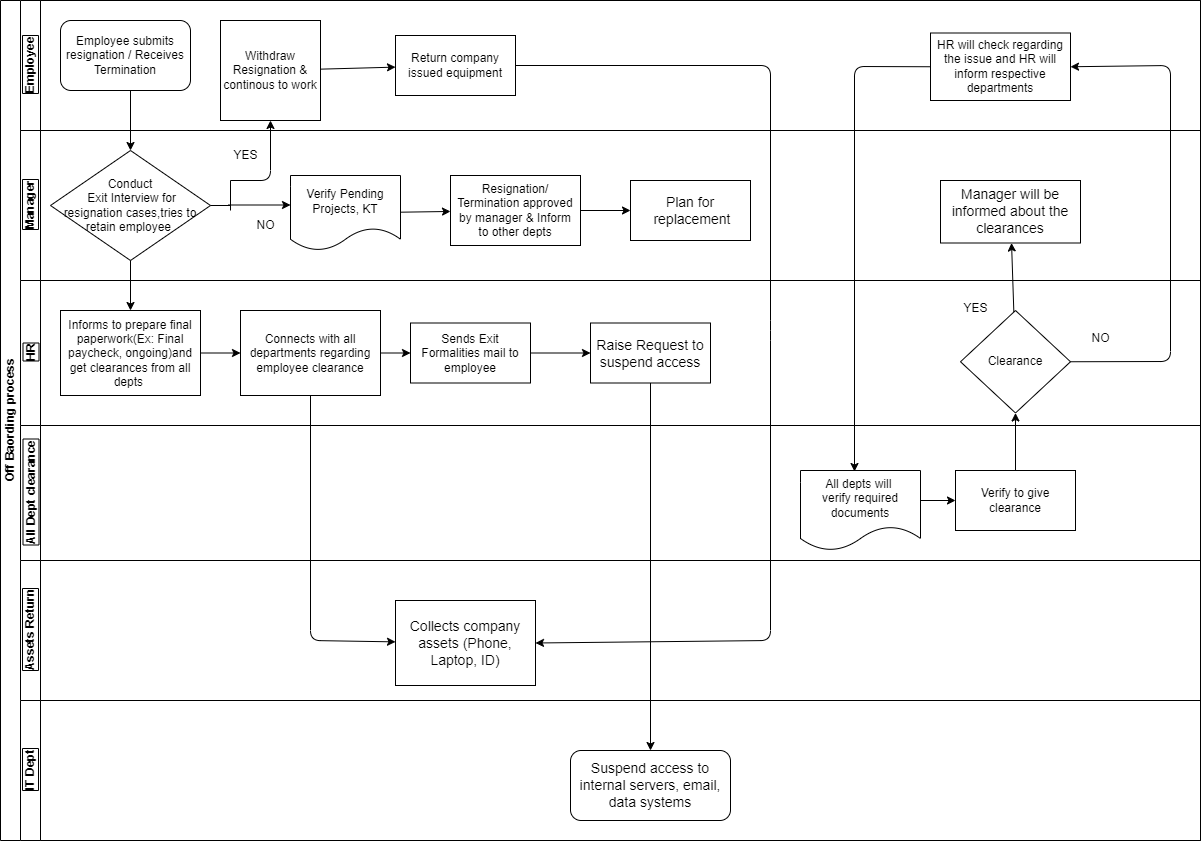

The diagram above was exported from draw.io. Its source (the exported page's mxGraphModel, read from the mxfile embedded in the PNG):
<mxGraphModel dx="1428" dy="668" grid="0" gridSize="10" guides="1" tooltips="1" connect="1" arrows="1" fold="1" page="1" pageScale="1" pageWidth="3300" pageHeight="2339" background="#ffffff" math="0" shadow="1">
  <root>
    <mxCell id="0" />
    <mxCell id="1" parent="0" />
    <mxCell id="2" value="Off Baording process" style="swimlane;childLayout=stackLayout;resizeParent=1;resizeParentMax=0;horizontal=0;startSize=20;horizontalStack=0;html=1;gradientColor=none;" parent="1" vertex="1">
      <mxGeometry x="270" y="80" width="1200" height="840" as="geometry" />
    </mxCell>
    <mxCell id="9" value="Employee" style="swimlane;startSize=20;horizontal=0;html=1;labelBackgroundColor=default;labelBorderColor=default;" parent="2" vertex="1">
      <mxGeometry x="20" width="1180" height="130" as="geometry" />
    </mxCell>
    <mxCell id="10" value="Employee submits resignation / Receives Termination" style="rounded=1;whiteSpace=wrap;html=1;" parent="9" vertex="1">
      <mxGeometry x="40" y="20" width="130" height="70" as="geometry" />
    </mxCell>
    <mxCell id="52" value="" style="edgeStyle=none;html=1;" edge="1" parent="9" source="11" target="51">
      <mxGeometry relative="1" as="geometry" />
    </mxCell>
    <mxCell id="11" value="Withdraw Resignation &amp;amp; continous to work" style="whiteSpace=wrap;html=1;aspect=fixed;" parent="9" vertex="1">
      <mxGeometry x="200" y="20" width="100" height="100" as="geometry" />
    </mxCell>
    <mxCell id="51" value="Return company issued equipment" style="whiteSpace=wrap;html=1;" vertex="1" parent="9">
      <mxGeometry x="375" y="35" width="120" height="60" as="geometry" />
    </mxCell>
    <mxCell id="57" value="HR will check regarding the issue and HR will inform respective departments" style="whiteSpace=wrap;html=1;" vertex="1" parent="9">
      <mxGeometry x="910" y="32.5" width="140" height="67.5" as="geometry" />
    </mxCell>
    <mxCell id="8" value="Manager" style="swimlane;startSize=20;horizontal=0;html=1;swimlaneFillColor=none;fillStyle=solid;labelBackgroundColor=default;labelBorderColor=default;" parent="2" vertex="1">
      <mxGeometry x="20" y="130" width="1180" height="150" as="geometry" />
    </mxCell>
    <mxCell id="12" value="Conduct&lt;br&gt;&amp;nbsp;Exit&amp;nbsp;Interview for&lt;br&gt;resignation cases,tries to&lt;br&gt;retain employee&amp;nbsp;" style="rhombus;whiteSpace=wrap;html=1;" parent="8" vertex="1">
      <mxGeometry x="30" y="20" width="160" height="110" as="geometry" />
    </mxCell>
    <mxCell id="36" value="" style="edgeStyle=none;html=1;" parent="8" source="14" target="15" edge="1">
      <mxGeometry relative="1" as="geometry" />
    </mxCell>
    <mxCell id="14" value="Verify Pending Projects, KT" style="shape=document;whiteSpace=wrap;html=1;boundedLbl=1;" parent="8" vertex="1">
      <mxGeometry x="270" y="45" width="110" height="75" as="geometry" />
    </mxCell>
    <mxCell id="38" value="" style="edgeStyle=none;html=1;" parent="8" source="15" target="16" edge="1">
      <mxGeometry relative="1" as="geometry" />
    </mxCell>
    <mxCell id="15" value="Resignation/ Termination approved by manager &amp;amp; Inform&lt;br&gt;to other depts" style="rounded=0;whiteSpace=wrap;html=1;" parent="8" vertex="1">
      <mxGeometry x="430" y="45" width="130" height="70" as="geometry" />
    </mxCell>
    <mxCell id="16" value="&lt;font style=&quot;font-size: 14px;&quot;&gt;Plan for&lt;br&gt;&amp;nbsp;replacement&lt;/font&gt;" style="rounded=0;whiteSpace=wrap;html=1;" parent="8" vertex="1">
      <mxGeometry x="610" y="50" width="120" height="60" as="geometry" />
    </mxCell>
    <mxCell id="30" value="" style="endArrow=none;html=1;" parent="8" edge="1">
      <mxGeometry width="50" height="50" relative="1" as="geometry">
        <mxPoint x="210" y="80" as="sourcePoint" />
        <mxPoint x="210" y="50" as="targetPoint" />
      </mxGeometry>
    </mxCell>
    <mxCell id="34" value="YES" style="text;html=1;align=center;verticalAlign=middle;resizable=0;points=[];autosize=1;strokeColor=none;fillColor=none;" parent="8" vertex="1">
      <mxGeometry x="200" y="10" width="50" height="30" as="geometry" />
    </mxCell>
    <mxCell id="35" value="NO" style="text;html=1;align=center;verticalAlign=middle;resizable=0;points=[];autosize=1;strokeColor=none;fillColor=none;" parent="8" vertex="1">
      <mxGeometry x="225" y="80" width="40" height="30" as="geometry" />
    </mxCell>
    <mxCell id="32" value="" style="endArrow=classic;html=1;" parent="8" edge="1">
      <mxGeometry width="50" height="50" relative="1" as="geometry">
        <mxPoint x="208" y="74.5" as="sourcePoint" />
        <mxPoint x="270" y="74.5" as="targetPoint" />
      </mxGeometry>
    </mxCell>
    <mxCell id="31" value="" style="endArrow=classic;html=1;entryX=0.5;entryY=1;entryDx=0;entryDy=0;" parent="8" edge="1" target="11">
      <mxGeometry width="50" height="50" relative="1" as="geometry">
        <mxPoint x="210" y="50" as="sourcePoint" />
        <mxPoint x="250" y="-10" as="targetPoint" />
        <Array as="points">
          <mxPoint x="250" y="50" />
        </Array>
      </mxGeometry>
    </mxCell>
    <mxCell id="58" value="&lt;font style=&quot;font-size: 14px;&quot;&gt;Manager will be informed about the clearances&lt;/font&gt;" style="whiteSpace=wrap;html=1;rounded=0;" vertex="1" parent="8">
      <mxGeometry x="920" y="50" width="140" height="62.5" as="geometry" />
    </mxCell>
    <mxCell id="3" value="HR" style="swimlane;startSize=20;horizontal=0;html=1;labelBackgroundColor=default;labelBorderColor=default;" parent="2" vertex="1">
      <mxGeometry x="20" y="280" width="1180" height="145" as="geometry" />
    </mxCell>
    <mxCell id="43" value="" style="edgeStyle=none;html=1;" edge="1" parent="3" source="39" target="42">
      <mxGeometry relative="1" as="geometry" />
    </mxCell>
    <mxCell id="39" value="Informs to prepare final paperwork(Ex: Final paycheck, ongoing)and get clearances from all depts&amp;nbsp;" style="whiteSpace=wrap;html=1;" vertex="1" parent="3">
      <mxGeometry x="40" y="30" width="140" height="85" as="geometry" />
    </mxCell>
    <mxCell id="50" value="" style="edgeStyle=none;html=1;" edge="1" parent="3" source="42" target="49">
      <mxGeometry relative="1" as="geometry" />
    </mxCell>
    <mxCell id="42" value="Connects with all departments regarding employee clearance" style="whiteSpace=wrap;html=1;" vertex="1" parent="3">
      <mxGeometry x="220" y="30" width="140" height="85" as="geometry" />
    </mxCell>
    <mxCell id="67" value="" style="edgeStyle=none;html=1;" edge="1" parent="3" source="49" target="66">
      <mxGeometry relative="1" as="geometry" />
    </mxCell>
    <mxCell id="49" value="Sends Exit Formalities mail to employee" style="whiteSpace=wrap;html=1;" vertex="1" parent="3">
      <mxGeometry x="390" y="42.5" width="120" height="60" as="geometry" />
    </mxCell>
    <mxCell id="53" value="Clearance" style="rhombus;whiteSpace=wrap;html=1;rounded=0;" vertex="1" parent="3">
      <mxGeometry x="940" y="30" width="110" height="102.5" as="geometry" />
    </mxCell>
    <mxCell id="62" value="NO" style="text;html=1;align=center;verticalAlign=middle;resizable=0;points=[];autosize=1;strokeColor=none;fillColor=none;" vertex="1" parent="3">
      <mxGeometry x="1060" y="42.5" width="40" height="30" as="geometry" />
    </mxCell>
    <mxCell id="66" value="&lt;font style=&quot;font-size: 14px;&quot;&gt;Raise Request to suspend access&lt;/font&gt;" style="whiteSpace=wrap;html=1;" vertex="1" parent="3">
      <mxGeometry x="570" y="42.5" width="120" height="60" as="geometry" />
    </mxCell>
    <mxCell id="61" value="YES" style="text;html=1;align=center;verticalAlign=middle;resizable=0;points=[];autosize=1;strokeColor=none;fillColor=none;" vertex="1" parent="3">
      <mxGeometry x="930" y="12.5" width="50" height="30" as="geometry" />
    </mxCell>
    <mxCell id="4" value="All Dept clearance" style="swimlane;startSize=20;horizontal=0;html=1;labelBackgroundColor=default;labelBorderColor=default;" parent="2" vertex="1">
      <mxGeometry x="20" y="425" width="1180" height="135" as="geometry" />
    </mxCell>
    <mxCell id="22" value="Verify to give clearance" style="rounded=0;whiteSpace=wrap;html=1;" parent="4" vertex="1">
      <mxGeometry x="935" y="45" width="120" height="60" as="geometry" />
    </mxCell>
    <mxCell id="70" style="edgeStyle=none;html=1;entryX=0;entryY=0.5;entryDx=0;entryDy=0;" edge="1" parent="4" target="22">
      <mxGeometry relative="1" as="geometry">
        <mxPoint x="880" y="75" as="sourcePoint" />
      </mxGeometry>
    </mxCell>
    <mxCell id="17" value="All depts will &lt;br&gt;verify required documents" style="shape=document;whiteSpace=wrap;html=1;boundedLbl=1;" parent="4" vertex="1">
      <mxGeometry x="780" y="45" width="120" height="80" as="geometry" />
    </mxCell>
    <mxCell id="5" value="Assets Return" style="swimlane;startSize=20;horizontal=0;html=1;labelBackgroundColor=default;labelBorderColor=default;" parent="2" vertex="1">
      <mxGeometry x="20" y="560" width="1180" height="140" as="geometry" />
    </mxCell>
    <mxCell id="64" value="&lt;font style=&quot;font-size: 14px;&quot;&gt;Collects company assets (Phone, Laptop, ID)&lt;/font&gt;" style="whiteSpace=wrap;html=1;" vertex="1" parent="5">
      <mxGeometry x="375" y="40" width="140" height="85" as="geometry" />
    </mxCell>
    <mxCell id="7" value="IT Dept" style="swimlane;startSize=20;horizontal=0;html=1;labelBackgroundColor=#FFFFFF;labelBorderColor=default;" parent="2" vertex="1">
      <mxGeometry x="20" y="700" width="1180" height="140" as="geometry" />
    </mxCell>
    <mxCell id="21" value="&lt;font style=&quot;font-size: 14px;&quot;&gt;Suspend access to&lt;br&gt;internal servers, email, data systems&lt;/font&gt;" style="rounded=1;whiteSpace=wrap;html=1;" parent="7" vertex="1">
      <mxGeometry x="550" y="50" width="160" height="70" as="geometry" />
    </mxCell>
    <mxCell id="27" value="" style="edgeStyle=none;html=1;entryX=0.5;entryY=0;entryDx=0;entryDy=0;" parent="2" target="12" edge="1">
      <mxGeometry relative="1" as="geometry">
        <mxPoint x="130" y="90" as="sourcePoint" />
        <mxPoint x="125" y="150" as="targetPoint" />
      </mxGeometry>
    </mxCell>
    <mxCell id="40" value="" style="edgeStyle=none;html=1;" edge="1" parent="2" source="12" target="39">
      <mxGeometry relative="1" as="geometry" />
    </mxCell>
    <mxCell id="54" value="" style="edgeStyle=none;html=1;" edge="1" parent="2" source="22" target="53">
      <mxGeometry relative="1" as="geometry" />
    </mxCell>
    <mxCell id="59" value="" style="edgeStyle=none;html=1;" edge="1" parent="2" source="53" target="58">
      <mxGeometry relative="1" as="geometry" />
    </mxCell>
    <mxCell id="65" value="" style="edgeStyle=none;html=1;" edge="1" parent="2" source="42" target="64">
      <mxGeometry relative="1" as="geometry">
        <Array as="points">
          <mxPoint x="310" y="640" />
        </Array>
      </mxGeometry>
    </mxCell>
    <mxCell id="68" style="edgeStyle=none;html=1;exitX=1;exitY=0.5;exitDx=0;exitDy=0;entryX=1;entryY=0.5;entryDx=0;entryDy=0;" edge="1" parent="2" source="53" target="57">
      <mxGeometry relative="1" as="geometry">
        <mxPoint x="1110" y="60" as="targetPoint" />
        <Array as="points">
          <mxPoint x="1170" y="361" />
          <mxPoint x="1170" y="65" />
        </Array>
      </mxGeometry>
    </mxCell>
    <mxCell id="71" style="edgeStyle=none;html=1;exitX=1;exitY=0.5;exitDx=0;exitDy=0;entryX=1;entryY=0.5;entryDx=0;entryDy=0;" edge="1" parent="2" source="51" target="64">
      <mxGeometry relative="1" as="geometry">
        <mxPoint x="770" y="650" as="targetPoint" />
        <Array as="points">
          <mxPoint x="770" y="65" />
          <mxPoint x="770" y="330" />
          <mxPoint x="770" y="640" />
        </Array>
      </mxGeometry>
    </mxCell>
    <mxCell id="72" style="edgeStyle=none;html=1;exitX=0.5;exitY=1;exitDx=0;exitDy=0;entryX=0.5;entryY=0;entryDx=0;entryDy=0;" edge="1" parent="2" source="66" target="21">
      <mxGeometry relative="1" as="geometry" />
    </mxCell>
    <mxCell id="73" style="edgeStyle=none;html=1;exitX=0;exitY=0.5;exitDx=0;exitDy=0;" edge="1" parent="2" source="57">
      <mxGeometry relative="1" as="geometry">
        <mxPoint x="854" y="471" as="targetPoint" />
        <Array as="points">
          <mxPoint x="854" y="66" />
        </Array>
      </mxGeometry>
    </mxCell>
    <mxCell id="29" value="" style="endArrow=none;html=1;exitX=1;exitY=0.5;exitDx=0;exitDy=0;" parent="1" source="12" edge="1">
      <mxGeometry width="50" height="50" relative="1" as="geometry">
        <mxPoint x="500" y="300" as="sourcePoint" />
        <mxPoint x="500" y="285" as="targetPoint" />
      </mxGeometry>
    </mxCell>
  </root>
</mxGraphModel>